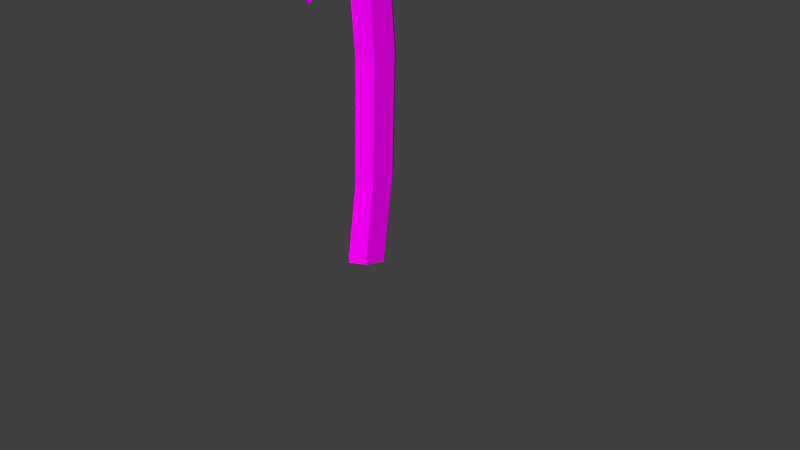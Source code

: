 # Source: Axt_2_einhand.blend  (saved by Blender 2.72.0; exported with 4.5.12 LTS)
import bpy
from mathutils import Matrix  # noqa: F401  (used for matrix-valued properties, if any)

bpy.ops.wm.read_factory_settings(use_empty=True)
scene = bpy.context.scene
scene.name = 'Scene'

# ---- collections
col_collection_1 = bpy.data.collections.new('Collection 1'); scene.collection.children.link(col_collection_1)

# ---- images (referenced by path relative to the original .blend; pixels are not part of the script)
import os
ASSET_DIR = os.environ.get("B2B_ASSET_DIR", "")  # directory of the original .blend (textures are referenced by path, not embedded)
HERE = os.path.dirname(os.path.abspath(__file__))  # packed textures are extracted next to this script under _unpacked/

def load_image(name, relpath, width, height, colorspace="sRGB"):
    """Load a texture the original file referenced (path relative to the .blend, or extracted next to this script)."""
    p = next((c for c in (os.path.join(HERE, relpath), os.path.join(ASSET_DIR, relpath)) if relpath and os.path.exists(c)), "")
    if p:
        img = bpy.data.images.load(p, check_existing=True)
        img.name = name
    else:  # same state as the original file: an image datablock whose file is absent (Cycles renders it pink)
        img = bpy.data.images.new(name, width, height)
        img.source = "FILE"
        img.filepath = "//" + (relpath or name)
    img.colorspace_settings.name = colorspace
    return img
img_axt_1_tex_png = load_image('Axt_1_tex.png', 'Axt_1_tex.png', 1024, 1024, 'sRGB')

# ---- materials (node trees are filled in below, after node groups)
mat_material_001 = bpy.data.materials.new('Material.001')
mat_material_001.alpha_threshold = 0.0
mat_material_001.roughness = 0.5
mat_material = bpy.data.materials.new('Material')
mat_material.alpha_threshold = 0.0
mat_material.roughness = 0.5

# ---- material node trees
mat_material_001.use_nodes = True; mat_material_001.node_tree.nodes.clear()
_N = mat_material_001.node_tree.nodes; _L = mat_material_001.node_tree.links
n0 = _N.new('ShaderNodeOutputMaterial'); n0.name = 'Material Output'; n0.location = (300, 300)
n1 = _N.new('ShaderNodeBsdfDiffuse'); n1.name = 'Diffuse BSDF'; n1.location = (10, 300)
n2 = _N.new('ShaderNodeTexImage'); n2.name = 'Image Texture'; n2.location = (-180, 300)
n2.width = 140
n2.image = img_axt_1_tex_png
_L.new(n1.outputs[0], n0.inputs[0])
_L.new(n2.outputs[0], n1.inputs[0])
n0.is_active_output = True
mat_material.use_nodes = True; mat_material.node_tree.nodes.clear()
_N = mat_material.node_tree.nodes; _L = mat_material.node_tree.links
n0 = _N.new('ShaderNodeOutputMaterial'); n0.name = 'Material Output'; n0.location = (300, 300)
n1 = _N.new('ShaderNodeEmission'); n1.name = 'Emission'; n1.location = (110, 300)
n1.inputs[0].default_value = (0.8, 0.8, 0.8, 1.0)
_L.new(n1.outputs[0], n0.inputs[0])
n0.is_active_output = True

# ---- world
world_world = bpy.data.worlds.new('World'); scene.world = world_world
world_world.color = (0.05088, 0.05088, 0.05088)
world_world.use_sun_shadow = False
world_world.sun_shadow_jitter_overblur = 0.0
world_world.cycles.sampling_method = 'MANUAL'
world_world.cycles.sample_map_resolution = 256

# ---- cameras
cam_camera = bpy.data.cameras.new('Camera')
cam_camera.clip_end = 100.0
cam_camera.lens = 35.0
cam_camera.sensor_width = 32.0
cam_camera.sensor_height = 18.0
cam_camera.ortho_scale = 7.314
cam_camera.dof.focus_distance = 0.0

# ---- meshes
me_cylinder = bpy.data.meshes.new('Cylinder')
me_cylinder.from_pydata([(-0.8801, -1.099, 0.5713), (-1.139, 1.307, 0.5718), (1.139, 1.307, 0.5718), (0.8801, -1.099, 0.5713), (-0.8801, -1.099, 0.868), (-1.139, 1.132, 0.8676), (1.139, 1.132, 0.8676), (0.8801, -1.099, 0.868), (0.0, 1.132, 0.8676), (0.0, 1.307, 0.5718), (0.0, -1.099, 0.868), (0.0, -1.099, 0.5713), (-0.608, -1.796, 0.5262), (0.608, -1.796, 0.5262), (-0.3488, -1.796, 0.9131), (0.3488, -1.796, 0.9131), (0.0, -1.796, 0.9131), (0.0, -1.796, 0.5262), (-0.08086, -2.619, 0.4395), (0.08086, -2.619, 0.4395), (-0.08086, -2.619, 0.9999), (0.08086, -2.619, 0.9999), (0.0, -2.619, 0.9999), (0.0, -2.619, 0.4395), (-1.139, -1.099, 0.7197), (-1.139, 1.219, 0.7197), (1.139, 1.219, 0.7197), (1.139, -1.099, 0.7197), (0.0, 1.219, 0.7197), (-0.7815, -1.86, 0.7197), (0.7815, -1.86, 0.7197), (-0.08086, -3.473, 0.7197), (0.08086, -3.473, 0.7197), (0.0, -3.473, 0.7197), (0.0, 0.621, -1.03), (0.0, 1.0, 1.0), (0.866, 0.1332, -1.015), (0.866, 0.5, 1.0), (0.866, -0.8423, -0.9851), (0.866, -0.5, 1.0), (-8.742e-08, -1.33, -0.9703), (-8.742e-08, -1.0, 1.0), (-0.866, -0.8423, -0.9851), (-0.866, -0.5, 1.0), (-0.866, 0.1332, -1.015), (-0.866, 0.5, 1.0), (0.0, 1.176, -0.5312), (0.0, 1.393, 0.1355), (0.866, 0.893, 0.1355), (0.866, 0.676, -0.5312), (0.866, -0.107, 0.1355), (0.866, -0.324, -0.5312), (-8.742e-08, -0.607, 0.1355), (-8.742e-08, -0.824, -0.5312), (-0.866, -0.107, 0.1355), (-0.866, -0.324, -0.5312), (-0.866, 0.893, 0.1355), (-0.866, 0.676, -0.5312), (-1.009, -1.099, 0.7939), (-0.5651, -1.828, 0.8164), (-0.08086, -3.253, 0.8598), (-1.139, 1.175, 0.7936), (1.139, 1.175, 0.7936), (1.009, -1.099, 0.7939), (0.0, 1.175, 0.7936), (0.5651, -1.828, 0.8164), (0.08086, -3.253, 0.8598), (0.0, -3.253, 0.8598), (-1.139, 1.263, 0.6457), (1.139, 1.263, 0.6457), (1.009, -1.099, 0.6455), (0.0, 1.263, 0.6457), (0.6947, -1.828, 0.6229), (0.08086, -3.253, 0.5796), (0.0, -3.253, 0.5796), (-1.009, -1.099, 0.6455), (-0.6947, -1.828, 0.6229), (-0.08086, -3.253, 0.5796)], [], [(75, 68, 1, 0), (71, 69, 2, 9), (69, 70, 3, 2), (7, 10, 16, 15), (11, 9, 2, 3), (10, 8, 5, 4), (68, 71, 9, 1), (0, 11, 17, 12), (0, 1, 9, 11), (7, 6, 8, 10), (15, 16, 22, 21), (12, 17, 23, 18), (11, 3, 13, 17), (10, 4, 14, 16), (63, 7, 15, 65), (75, 0, 12, 76), (74, 77, 18, 23), (73, 74, 23, 19), (17, 13, 19, 23), (16, 14, 20, 22), (65, 15, 21, 66), (76, 12, 18, 77), (58, 61, 25, 24), (64, 62, 26, 28), (62, 63, 27, 26), (61, 64, 28, 25), (70, 27, 30, 72), (58, 24, 29, 59), (67, 60, 31, 33), (66, 67, 33, 32), (72, 30, 32, 73), (59, 29, 31, 60), (47, 35, 37, 48), (48, 37, 39, 50), (50, 39, 41, 52), (52, 41, 43, 54), (37, 35, 45, 43, 41, 39), (56, 45, 35, 47), (54, 43, 45, 56), (34, 36, 38, 40, 42, 44), (34, 46, 49, 36), (46, 47, 48, 49), (36, 49, 51, 38), (49, 48, 50, 51), (38, 51, 53, 40), (51, 50, 52, 53), (40, 53, 55, 42), (53, 52, 54, 55), (44, 57, 46, 34), (57, 56, 47, 46), (42, 55, 57, 44), (55, 54, 56, 57), (27, 63, 65, 30), (30, 65, 66, 32), (4, 5, 61, 58), (8, 6, 62, 64), (6, 7, 63, 62), (5, 8, 64, 61), (4, 58, 59, 14), (22, 20, 60, 67), (21, 22, 67, 66), (14, 59, 60, 20), (24, 25, 68, 75), (28, 26, 69, 71), (26, 27, 70, 69), (25, 28, 71, 68), (24, 75, 76, 29), (33, 31, 77, 74), (32, 33, 74, 73), (29, 76, 77, 31), (3, 70, 72, 13), (13, 72, 73, 19)])
_uv = me_cylinder.uv_layers.new(name='UVMap')
_uv.uv.foreach_set('vector', [0.6863, 0.3548, 0.5274, 0.2613, 0.5272, 0.2543, 0.6943, 0.3463, 0.4327, 0.2615, 0.3381, 0.2613, 0.3382, 0.2543, 0.4327, 0.2544, 0.3381, 0.2613, 0.179, 0.3547, 0.171, 0.3461, 0.3382, 0.2543, 0.3596, 0.4681, 0.4327, 0.4681, 0.4327, 0.5072, 0.4037, 0.5072, 0.4327, 0.05484, 0.4327, 0.2544, 0.3382, 0.2543, 0.3598, 0.05482, 0.4327, 0.4681, 0.4327, 0.2828, 0.5273, 0.2829, 0.5058, 0.4681, 0.5274, 0.2613, 0.4327, 0.2615, 0.4327, 0.2544, 0.5272, 0.2543, 0.5057, 0.05485, 0.4327, 0.05484, 0.4328, 0.01577, 0.4832, 0.01578, 0.5057, 0.05485, 0.5272, 0.2543, 0.4327, 0.2544, 0.4327, 0.05484, 0.3596, 0.4681, 0.3381, 0.2829, 0.4327, 0.2828, 0.4327, 0.4681, 0.5713, 0.9301, 0.5644, 0.9768, 0.2994, 0.9356, 0.3033, 0.9257, 0.2896, 0.5144, 0.373, 0.5397, 0.2876, 0.8086, 0.2778, 0.8032, 0.4327, 0.05484, 0.3598, 0.05482, 0.3823, 0.01576, 0.4328, 0.01577, 0.4327, 0.4681, 0.5058, 0.4681, 0.4617, 0.5072, 0.4327, 0.5072, 0.1908, 0.3743, 0.1947, 0.3853, 0.1759, 0.4423, 0.1529, 0.42, 0.6863, 0.3548, 0.6943, 0.3463, 0.7402, 0.3435, 0.7378, 0.3707, 0.2551, 0.8455, 0.2504, 0.8372, 0.2778, 0.8032, 0.2876, 0.8086, 0.2629, 0.8486, 0.2551, 0.8455, 0.2876, 0.8086, 0.2926, 0.8155, 0.514, 0.6931, 0.5517, 0.7632, 0.2926, 0.8155, 0.2876, 0.8086, 0.06915, 0.5497, 0.1141, 0.5343, 0.1611, 0.8008, 0.1532, 0.8051, 0.5455, 0.8846, 0.5713, 0.9301, 0.3033, 0.9257, 0.2682, 0.9037, 0.2514, 0.5402, 0.2896, 0.5144, 0.2778, 0.8032, 0.2504, 0.8372, 0.6744, 0.3744, 0.5274, 0.2756, 0.5276, 0.2682, 0.6783, 0.3634, 0.4327, 0.2757, 0.338, 0.2756, 0.3379, 0.2682, 0.4327, 0.2686, 0.338, 0.2756, 0.1908, 0.3743, 0.187, 0.3633, 0.3379, 0.2682, 0.5274, 0.2756, 0.4327, 0.2757, 0.4327, 0.2686, 0.5276, 0.2682, 0.179, 0.3547, 0.187, 0.3633, 0.1298, 0.3977, 0.1275, 0.3705, 0.6744, 0.3744, 0.6783, 0.3634, 0.7354, 0.3979, 0.7123, 0.4202, 0.1879, 0.8438, 0.1921, 0.836, 0.2231, 0.8712, 0.2225, 0.8825, 0.2682, 0.9037, 0.261, 0.909, 0.2225, 0.8825, 0.2332, 0.8817, 0.5357, 0.8011, 0.5197, 0.8391, 0.2332, 0.8817, 0.2629, 0.8486, 0.1636, 0.5501, 0.2131, 0.566, 0.2231, 0.8712, 0.1921, 0.836, 0.7691, 0.4524, 0.8404, 0.469, 0.8362, 0.5458, 0.7704, 0.5249, 0.7704, 0.5249, 0.8362, 0.5458, 0.85, 0.6214, 0.77, 0.6068, 0.77, 0.6068, 0.85, 0.6214, 0.8651, 0.6993, 0.7744, 0.7086, 0.7744, 0.7086, 0.8651, 0.6993, 0.8661, 0.7787, 0.7907, 0.8091, 0.8362, 0.5458, 0.8947, 0.4961, 0.9671, 0.5219, 0.9809, 0.5975, 0.9223, 0.6472, 0.85, 0.6214, 0.8077, 0.8893, 0.8678, 0.8555, 0.8876, 0.9298, 0.8211, 0.9605, 0.7907, 0.8091, 0.8661, 0.7787, 0.8678, 0.8555, 0.8077, 0.8893, 0.624, 0.5045, 0.6777, 0.5659, 0.651, 0.6415, 0.5706, 0.6555, 0.5169, 0.5941, 0.5436, 0.5185, 0.665, 0.4909, 0.716, 0.4634, 0.7228, 0.5369, 0.6777, 0.5659, 0.716, 0.4634, 0.7691, 0.4524, 0.7704, 0.5249, 0.7228, 0.5369, 0.6777, 0.5659, 0.7228, 0.5369, 0.7054, 0.6167, 0.651, 0.6415, 0.7228, 0.5369, 0.7704, 0.5249, 0.77, 0.6068, 0.7054, 0.6167, 0.651, 0.6415, 0.7054, 0.6167, 0.7024, 0.716, 0.6401, 0.7223, 0.7054, 0.6167, 0.77, 0.6068, 0.7744, 0.7086, 0.7024, 0.716, 0.6401, 0.7223, 0.7024, 0.716, 0.7255, 0.8126, 0.6671, 0.7993, 0.7024, 0.716, 0.7744, 0.7086, 0.7907, 0.8091, 0.7255, 0.8126, 0.7086, 0.8679, 0.7586, 0.8872, 0.7669, 0.9605, 0.7113, 0.9439, 0.7586, 0.8872, 0.8077, 0.8893, 0.8211, 0.9605, 0.7669, 0.9605, 0.6671, 0.7993, 0.7255, 0.8126, 0.7586, 0.8872, 0.7086, 0.8679, 0.7255, 0.8126, 0.7907, 0.8091, 0.8077, 0.8893, 0.7586, 0.8872, 0.187, 0.3633, 0.1908, 0.3743, 0.1529, 0.42, 0.1298, 0.3977, 0.5197, 0.8391, 0.5455, 0.8846, 0.2682, 0.9037, 0.2332, 0.8817, 0.6705, 0.3855, 0.5273, 0.2829, 0.5274, 0.2756, 0.6744, 0.3744, 0.4327, 0.2828, 0.3381, 0.2829, 0.338, 0.2756, 0.4327, 0.2757, 0.3381, 0.2829, 0.1947, 0.3853, 0.1908, 0.3743, 0.338, 0.2756, 0.5273, 0.2829, 0.4327, 0.2828, 0.4327, 0.2757, 0.5274, 0.2756, 0.6705, 0.3855, 0.6744, 0.3744, 0.7123, 0.4202, 0.6893, 0.4425, 0.1532, 0.8051, 0.1611, 0.8008, 0.1921, 0.836, 0.1879, 0.8438, 0.3033, 0.9257, 0.2994, 0.9356, 0.261, 0.909, 0.2682, 0.9037, 0.1141, 0.5343, 0.1636, 0.5501, 0.1921, 0.836, 0.1611, 0.8008, 0.6783, 0.3634, 0.5276, 0.2682, 0.5274, 0.2613, 0.6863, 0.3548, 0.4327, 0.2686, 0.3379, 0.2682, 0.3381, 0.2613, 0.4327, 0.2615, 0.3379, 0.2682, 0.187, 0.3633, 0.179, 0.3547, 0.3381, 0.2613, 0.5276, 0.2682, 0.4327, 0.2686, 0.4327, 0.2615, 0.5274, 0.2613, 0.6783, 0.3634, 0.6863, 0.3548, 0.7378, 0.3707, 0.7354, 0.3979, 0.2225, 0.8825, 0.2231, 0.8712, 0.2504, 0.8372, 0.2551, 0.8455, 0.2332, 0.8817, 0.2225, 0.8825, 0.2551, 0.8455, 0.2629, 0.8486, 0.2131, 0.566, 0.2514, 0.5402, 0.2504, 0.8372, 0.2231, 0.8712, 0.171, 0.3461, 0.179, 0.3547, 0.1275, 0.3705, 0.1251, 0.3433, 0.5517, 0.7632, 0.5357, 0.8011, 0.2629, 0.8486, 0.2926, 0.8155])
me_cylinder.materials.append(mat_material_001)
me_cylinder.use_remesh_preserve_volume = False
me_cylinder.use_remesh_preserve_attributes = False
me_cylinder.use_mirror_vertex_groups = False
me_cylinder.update()
me_plane = bpy.data.meshes.new('Plane')
me_plane.from_pydata([(-1.0, -1.0, 0.0), (1.0, -1.0, 0.0), (-1.0, 1.0, 0.0), (1.0, 1.0, 0.0)], [], [(0, 1, 3, 2)])
me_plane.materials.append(mat_material)
me_plane.use_remesh_preserve_volume = False
me_plane.use_remesh_preserve_attributes = False
me_plane.use_mirror_vertex_groups = False
me_plane.update()

# ---- objects
ob_cylinder = bpy.data.objects.new('Cylinder', me_cylinder)
ob_plane = bpy.data.objects.new('Plane', me_plane)
ob_camera = bpy.data.objects.new('Camera', cam_camera)

# ---- transforms, parenting, visibility, modifiers, constraints
ob_cylinder.location = (0.0, 0.0, 2.3)
ob_cylinder.scale = (0.1698, 0.3145, 2.33)
ob_cylinder.lineart.crease_threshold = 0.0
ob_plane.location = (0.0, 6.642, 6.903)
ob_plane.rotation_euler = (2.316, -0.0, 0.0)
ob_plane.scale = (3.395, 3.395, 3.395)
ob_plane.lineart.crease_threshold = 0.0
ob_camera.location = (7.481, -6.508, 5.344)
ob_camera.rotation_euler = (1.109, 0.01082, 0.8149)
ob_camera.lock_rotations_4d = False
ob_camera.empty_display_type = 'ARROWS'
ob_camera.color = (0.0, 0.0, 0.0, 0.0)
ob_camera.display_type = 'WIRE'
ob_camera.lineart.crease_threshold = 0.0

# ---- collection membership
col_collection_1.objects.link(ob_cylinder)
col_collection_1.objects.link(ob_plane)
col_collection_1.objects.link(ob_camera)

# ---- scene / render settings (as saved in the file)
scene.camera = ob_camera
scene.frame_start = 1; scene.frame_end = 250; scene.frame_set(0)
scene.render.engine = 'CYCLES'
scene.render.resolution_percentage = 50
scene.render.dither_intensity = 0.0
scene.cycles.use_denoising = False
scene.cycles.samples = 10
scene.cycles.sampling_pattern = 'TABULATED_SOBOL'
scene.cycles.light_sampling_threshold = 0.0
scene.cycles.use_adaptive_sampling = False
scene.cycles.use_light_tree = False
scene.cycles.blur_glossy = 0.0
scene.cycles.pixel_filter_type = 'GAUSSIAN'
scene.cycles.sample_clamp_indirect = 0.0
scene.view_settings.view_transform = 'Standard'
bpy.context.view_layer.update()

# ---- added for rendering (the .blend has no usable light): sun
light_auto_sun = bpy.data.lights.new('AutoSun', 'SUN')
light_auto_sun.energy = 3.0
light_auto_sun.angle = 0.0523599
ob_auto_sun = bpy.data.objects.new('AutoSun', light_auto_sun)
scene.collection.objects.link(ob_auto_sun)
ob_auto_sun.rotation_euler = (0.872665, 0.174533, 0.523599)
bpy.context.view_layer.update()
